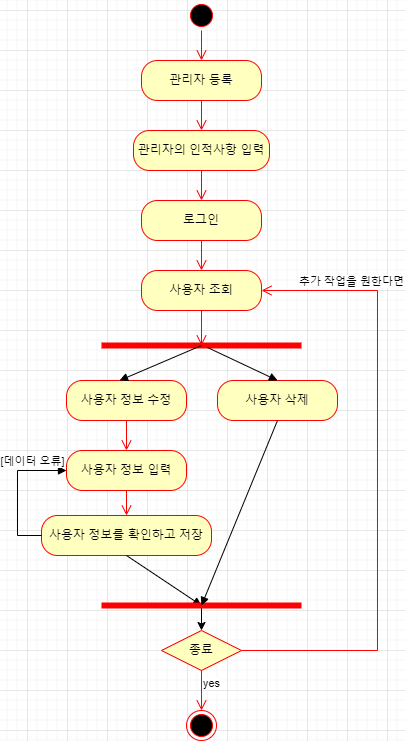

The diagram above was exported from draw.io. Its source (the exported page's mxGraphModel, read from the mxfile embedded in the PNG):
<mxGraphModel dx="1422" dy="857" grid="1" gridSize="10" guides="1" tooltips="1" connect="1" arrows="1" fold="1" page="1" pageScale="1" pageWidth="827" pageHeight="1169" math="0" shadow="0">
  <root>
    <mxCell id="0" />
    <mxCell id="1" parent="0" />
    <mxCell id="w3uzaT5HwKsiKUHPIITA-2" value="" style="ellipse;html=1;shape=startState;fillColor=#000000;strokeColor=#ff0000;" parent="1" vertex="1">
      <mxGeometry x="399" y="30" width="30" height="30" as="geometry" />
    </mxCell>
    <mxCell id="w3uzaT5HwKsiKUHPIITA-3" value="" style="edgeStyle=orthogonalEdgeStyle;html=1;verticalAlign=bottom;endArrow=open;endSize=8;strokeColor=#ff0000;rounded=0;exitX=0.5;exitY=1;exitDx=0;exitDy=0;entryX=0.5;entryY=0;entryDx=0;entryDy=0;" parent="1" source="w3uzaT5HwKsiKUHPIITA-2" edge="1" target="dI8LfnWdrj55PSAzYria-3">
      <mxGeometry relative="1" as="geometry">
        <mxPoint x="414" y="90" as="targetPoint" />
      </mxGeometry>
    </mxCell>
    <mxCell id="w3uzaT5HwKsiKUHPIITA-4" value="관리자의 인적사항 입력" style="rounded=1;whiteSpace=wrap;html=1;arcSize=40;fontColor=#000000;fillColor=#ffffc0;strokeColor=#ff0000;" parent="1" vertex="1">
      <mxGeometry x="346" y="160" width="136" height="40" as="geometry" />
    </mxCell>
    <mxCell id="w3uzaT5HwKsiKUHPIITA-5" value="" style="edgeStyle=orthogonalEdgeStyle;html=1;verticalAlign=bottom;endArrow=open;endSize=8;strokeColor=#ff0000;rounded=0;exitX=0.5;exitY=1;exitDx=0;exitDy=0;entryX=0.5;entryY=0;entryDx=0;entryDy=0;" parent="1" source="w3uzaT5HwKsiKUHPIITA-4" edge="1" target="w3uzaT5HwKsiKUHPIITA-6">
      <mxGeometry relative="1" as="geometry">
        <mxPoint x="414" y="260" as="targetPoint" />
        <mxPoint x="550" y="210" as="sourcePoint" />
      </mxGeometry>
    </mxCell>
    <mxCell id="w3uzaT5HwKsiKUHPIITA-6" value="로그인" style="rounded=1;whiteSpace=wrap;html=1;arcSize=40;fontColor=#000000;fillColor=#ffffc0;strokeColor=#ff0000;" parent="1" vertex="1">
      <mxGeometry x="354" y="230" width="120" height="40" as="geometry" />
    </mxCell>
    <mxCell id="w3uzaT5HwKsiKUHPIITA-7" value="" style="edgeStyle=orthogonalEdgeStyle;html=1;verticalAlign=bottom;endArrow=open;endSize=8;strokeColor=#ff0000;rounded=0;exitX=0.5;exitY=1;exitDx=0;exitDy=0;entryX=0.5;entryY=0;entryDx=0;entryDy=0;" parent="1" source="w3uzaT5HwKsiKUHPIITA-6" edge="1" target="dI8LfnWdrj55PSAzYria-6">
      <mxGeometry relative="1" as="geometry">
        <mxPoint x="510" y="290" as="targetPoint" />
      </mxGeometry>
    </mxCell>
    <mxCell id="w3uzaT5HwKsiKUHPIITA-8" value="" style="shape=line;html=1;strokeWidth=6;strokeColor=#ff0000;" parent="1" vertex="1">
      <mxGeometry x="314" y="370" width="200" height="10" as="geometry" />
    </mxCell>
    <mxCell id="w3uzaT5HwKsiKUHPIITA-14" value="사용자 정보 수정" style="rounded=1;whiteSpace=wrap;html=1;arcSize=40;fontColor=#000000;fillColor=#ffffc0;strokeColor=#ff0000;" parent="1" vertex="1">
      <mxGeometry x="279" y="410" width="120" height="40" as="geometry" />
    </mxCell>
    <mxCell id="w3uzaT5HwKsiKUHPIITA-15" value="" style="edgeStyle=orthogonalEdgeStyle;html=1;verticalAlign=bottom;endArrow=open;endSize=8;strokeColor=#ff0000;rounded=0;exitX=0.5;exitY=1;exitDx=0;exitDy=0;entryX=0.5;entryY=0;entryDx=0;entryDy=0;" parent="1" source="w3uzaT5HwKsiKUHPIITA-14" edge="1" target="dI8LfnWdrj55PSAzYria-10">
      <mxGeometry relative="1" as="geometry">
        <mxPoint x="330" y="520" as="targetPoint" />
      </mxGeometry>
    </mxCell>
    <mxCell id="w3uzaT5HwKsiKUHPIITA-16" value="사용자 삭제" style="rounded=1;whiteSpace=wrap;html=1;arcSize=40;fontColor=#000000;fillColor=#ffffc0;strokeColor=#ff0000;" parent="1" vertex="1">
      <mxGeometry x="430" y="410" width="120" height="40" as="geometry" />
    </mxCell>
    <mxCell id="w3uzaT5HwKsiKUHPIITA-31" value="" style="html=1;verticalAlign=bottom;endArrow=block;rounded=0;exitX=0.53;exitY=0.7;exitDx=0;exitDy=0;exitPerimeter=0;entryX=0.5;entryY=0;entryDx=0;entryDy=0;" parent="1" source="w3uzaT5HwKsiKUHPIITA-8" target="w3uzaT5HwKsiKUHPIITA-16" edge="1">
      <mxGeometry width="80" relative="1" as="geometry">
        <mxPoint x="370" y="470" as="sourcePoint" />
        <mxPoint x="450" y="470" as="targetPoint" />
        <Array as="points" />
      </mxGeometry>
    </mxCell>
    <mxCell id="w3uzaT5HwKsiKUHPIITA-32" value="" style="html=1;verticalAlign=bottom;endArrow=block;rounded=0;exitX=0.5;exitY=0.5;exitDx=0;exitDy=0;exitPerimeter=0;entryX=0.442;entryY=0;entryDx=0;entryDy=0;entryPerimeter=0;" parent="1" source="w3uzaT5HwKsiKUHPIITA-8" target="w3uzaT5HwKsiKUHPIITA-14" edge="1">
      <mxGeometry width="80" relative="1" as="geometry">
        <mxPoint x="370" y="470" as="sourcePoint" />
        <mxPoint x="450" y="470" as="targetPoint" />
      </mxGeometry>
    </mxCell>
    <mxCell id="dI8LfnWdrj55PSAzYria-3" value="관리자 등록" style="rounded=1;whiteSpace=wrap;html=1;arcSize=40;fontColor=#000000;fillColor=#ffffc0;strokeColor=#ff0000;" vertex="1" parent="1">
      <mxGeometry x="354" y="90" width="120" height="40" as="geometry" />
    </mxCell>
    <mxCell id="dI8LfnWdrj55PSAzYria-6" value="사용자 조회" style="rounded=1;whiteSpace=wrap;html=1;arcSize=40;fontColor=#000000;fillColor=#ffffc0;strokeColor=#ff0000;" vertex="1" parent="1">
      <mxGeometry x="354" y="300" width="120" height="40" as="geometry" />
    </mxCell>
    <mxCell id="dI8LfnWdrj55PSAzYria-7" value="" style="edgeStyle=orthogonalEdgeStyle;html=1;verticalAlign=bottom;endArrow=open;endSize=8;strokeColor=#ff0000;rounded=0;exitX=0.5;exitY=1;exitDx=0;exitDy=0;entryX=0.5;entryY=0;entryDx=0;entryDy=0;" edge="1" parent="1" source="dI8LfnWdrj55PSAzYria-3" target="w3uzaT5HwKsiKUHPIITA-4">
      <mxGeometry relative="1" as="geometry">
        <mxPoint x="500" y="150" as="targetPoint" />
        <mxPoint x="500" y="120" as="sourcePoint" />
      </mxGeometry>
    </mxCell>
    <mxCell id="dI8LfnWdrj55PSAzYria-8" value="" style="edgeStyle=orthogonalEdgeStyle;html=1;verticalAlign=bottom;endArrow=open;endSize=8;strokeColor=#ff0000;rounded=0;exitX=0.5;exitY=1;exitDx=0;exitDy=0;entryX=0.5;entryY=0.5;entryDx=0;entryDy=0;entryPerimeter=0;" edge="1" parent="1" source="dI8LfnWdrj55PSAzYria-6" target="w3uzaT5HwKsiKUHPIITA-8">
      <mxGeometry relative="1" as="geometry">
        <mxPoint x="434" y="250" as="targetPoint" />
        <mxPoint x="434" y="220" as="sourcePoint" />
      </mxGeometry>
    </mxCell>
    <mxCell id="dI8LfnWdrj55PSAzYria-10" value="사용자 정보 입력" style="rounded=1;whiteSpace=wrap;html=1;arcSize=40;fontColor=#000000;fillColor=#ffffc0;strokeColor=#ff0000;" vertex="1" parent="1">
      <mxGeometry x="279" y="480" width="120" height="40" as="geometry" />
    </mxCell>
    <mxCell id="dI8LfnWdrj55PSAzYria-11" value="" style="edgeStyle=orthogonalEdgeStyle;html=1;verticalAlign=bottom;endArrow=open;endSize=8;strokeColor=#ff0000;rounded=0;exitX=0.5;exitY=1;exitDx=0;exitDy=0;entryX=0.5;entryY=0;entryDx=0;entryDy=0;" edge="1" parent="1" target="dI8LfnWdrj55PSAzYria-12" source="dI8LfnWdrj55PSAzYria-10">
      <mxGeometry relative="1" as="geometry">
        <mxPoint x="416" y="660" as="targetPoint" />
        <mxPoint x="425" y="590" as="sourcePoint" />
      </mxGeometry>
    </mxCell>
    <mxCell id="dI8LfnWdrj55PSAzYria-12" value="사용자 정보를 확인하고 저장" style="rounded=1;whiteSpace=wrap;html=1;arcSize=40;fontColor=#000000;fillColor=#ffffc0;strokeColor=#ff0000;" vertex="1" parent="1">
      <mxGeometry x="254" y="545" width="170" height="40" as="geometry" />
    </mxCell>
    <mxCell id="dI8LfnWdrj55PSAzYria-13" value="" style="html=1;verticalAlign=bottom;endArrow=block;rounded=0;exitX=0.5;exitY=1;exitDx=0;exitDy=0;entryX=0.5;entryY=0.5;entryDx=0;entryDy=0;entryPerimeter=0;" edge="1" parent="1" source="dI8LfnWdrj55PSAzYria-12" target="dI8LfnWdrj55PSAzYria-14">
      <mxGeometry width="80" relative="1" as="geometry">
        <mxPoint x="360.96" y="640" as="sourcePoint" />
        <mxPoint x="278.99999999999994" y="675" as="targetPoint" />
      </mxGeometry>
    </mxCell>
    <mxCell id="dI8LfnWdrj55PSAzYria-21" style="edgeStyle=orthogonalEdgeStyle;rounded=0;orthogonalLoop=1;jettySize=auto;html=1;exitX=0.5;exitY=0.5;exitDx=0;exitDy=0;exitPerimeter=0;entryX=0.5;entryY=0;entryDx=0;entryDy=0;" edge="1" parent="1" source="dI8LfnWdrj55PSAzYria-14" target="dI8LfnWdrj55PSAzYria-18">
      <mxGeometry relative="1" as="geometry" />
    </mxCell>
    <mxCell id="dI8LfnWdrj55PSAzYria-14" value="" style="shape=line;html=1;strokeWidth=6;strokeColor=#ff0000;" vertex="1" parent="1">
      <mxGeometry x="314" y="630" width="200" height="10" as="geometry" />
    </mxCell>
    <mxCell id="dI8LfnWdrj55PSAzYria-15" value="" style="html=1;verticalAlign=bottom;endArrow=block;rounded=0;exitX=0.5;exitY=1;exitDx=0;exitDy=0;entryX=0.5;entryY=0.5;entryDx=0;entryDy=0;entryPerimeter=0;" edge="1" parent="1" source="w3uzaT5HwKsiKUHPIITA-16" target="dI8LfnWdrj55PSAzYria-14">
      <mxGeometry width="80" relative="1" as="geometry">
        <mxPoint x="531.96" y="500" as="sourcePoint" />
        <mxPoint x="449.99999999999994" y="535" as="targetPoint" />
      </mxGeometry>
    </mxCell>
    <mxCell id="dI8LfnWdrj55PSAzYria-16" value="" style="html=1;verticalAlign=bottom;endArrow=block;rounded=0;exitX=0;exitY=0.5;exitDx=0;exitDy=0;entryX=0;entryY=0.5;entryDx=0;entryDy=0;" edge="1" parent="1" source="dI8LfnWdrj55PSAzYria-12" target="dI8LfnWdrj55PSAzYria-10">
      <mxGeometry width="80" relative="1" as="geometry">
        <mxPoint x="241.96" y="510" as="sourcePoint" />
        <mxPoint x="159.99999999999997" y="545" as="targetPoint" />
        <Array as="points">
          <mxPoint x="230" y="565" />
          <mxPoint x="230" y="500" />
        </Array>
      </mxGeometry>
    </mxCell>
    <mxCell id="dI8LfnWdrj55PSAzYria-17" value="[데이터 오류]" style="edgeLabel;html=1;align=center;verticalAlign=middle;resizable=0;points=[];" vertex="1" connectable="0" parent="dI8LfnWdrj55PSAzYria-16">
      <mxGeometry x="0.4928" y="1" relative="1" as="geometry">
        <mxPoint y="-9" as="offset" />
      </mxGeometry>
    </mxCell>
    <mxCell id="dI8LfnWdrj55PSAzYria-18" value="종료" style="rhombus;whiteSpace=wrap;html=1;fillColor=#ffffc0;strokeColor=#ff0000;" vertex="1" parent="1">
      <mxGeometry x="374" y="660" width="80" height="40" as="geometry" />
    </mxCell>
    <mxCell id="dI8LfnWdrj55PSAzYria-19" value="추가 작업을 원한다면" style="edgeStyle=orthogonalEdgeStyle;html=1;align=left;verticalAlign=bottom;endArrow=open;endSize=8;strokeColor=#ff0000;rounded=0;entryX=1;entryY=0.5;entryDx=0;entryDy=0;exitX=1;exitY=0.5;exitDx=0;exitDy=0;" edge="1" source="dI8LfnWdrj55PSAzYria-18" parent="1" target="dI8LfnWdrj55PSAzYria-6">
      <mxGeometry x="0.8824" relative="1" as="geometry">
        <mxPoint x="560" y="680" as="targetPoint" />
        <Array as="points">
          <mxPoint x="590" y="680" />
          <mxPoint x="590" y="320" />
        </Array>
        <mxPoint as="offset" />
      </mxGeometry>
    </mxCell>
    <mxCell id="dI8LfnWdrj55PSAzYria-20" value="yes" style="edgeStyle=orthogonalEdgeStyle;html=1;align=left;verticalAlign=top;endArrow=open;endSize=8;strokeColor=#ff0000;rounded=0;exitX=0.5;exitY=1;exitDx=0;exitDy=0;entryX=0.5;entryY=0;entryDx=0;entryDy=0;" edge="1" source="dI8LfnWdrj55PSAzYria-18" parent="1" target="dI8LfnWdrj55PSAzYria-22">
      <mxGeometry x="-1" relative="1" as="geometry">
        <mxPoint x="420" y="760" as="targetPoint" />
      </mxGeometry>
    </mxCell>
    <mxCell id="dI8LfnWdrj55PSAzYria-22" value="" style="ellipse;html=1;shape=endState;fillColor=#000000;strokeColor=#ff0000;" vertex="1" parent="1">
      <mxGeometry x="399" y="740" width="30" height="30" as="geometry" />
    </mxCell>
  </root>
</mxGraphModel>